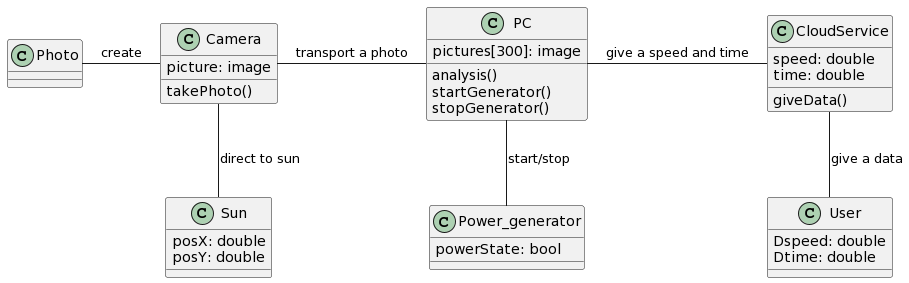

The diagram above was rendered by PlantUML. Its source (embedded in the PNG):
@startuml
class Sun
{
    posX: double
    posY: double
}

class Power_generator
{
    powerState: bool
}

class Camera
{
    picture: image
    takePhoto()
}

class PC
{
    pictures[300]: image
    analysis()
    startGenerator()
    stopGenerator()
}

class CloudService
{
    speed: double
    time: double
    giveData()
}

class User
{
    Dspeed: double
    Dtime: double
}

Photo - Camera : create 
Camera - PC : transport a photo 
PC - CloudService : give a speed and time 
PC -- Power_generator: start/stop 
CloudService -- User : give a data 
Camera -- Sun : direct to sun
@enduml